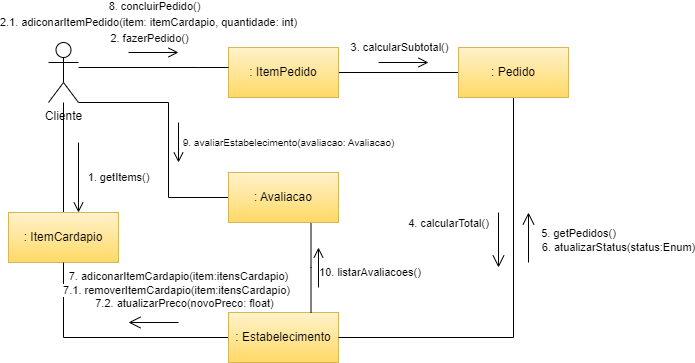

The diagram above was exported from draw.io. Its source (the exported page's mxGraphModel, read from the mxfile embedded in the PNG):
<mxGraphModel dx="1161" dy="632" grid="1" gridSize="10" guides="1" tooltips="1" connect="1" arrows="1" fold="1" page="1" pageScale="1" pageWidth="827" pageHeight="1169" math="0" shadow="0">
  <root>
    <mxCell id="0" />
    <mxCell id="1" parent="0" />
    <mxCell id="1gJ1bWUDthgztnS0vzRr-17" style="edgeStyle=orthogonalEdgeStyle;rounded=0;orthogonalLoop=1;jettySize=auto;html=1;entryX=0;entryY=0.5;entryDx=0;entryDy=0;endArrow=none;endFill=0;" edge="1" parent="1" source="1gJ1bWUDthgztnS0vzRr-1" target="1gJ1bWUDthgztnS0vzRr-16">
      <mxGeometry relative="1" as="geometry" />
    </mxCell>
    <mxCell id="1gJ1bWUDthgztnS0vzRr-1" value=": ItemPedido" style="html=1;whiteSpace=wrap;fillColor=#fff2cc;strokeColor=#d6b656;gradientColor=#ffd966;" vertex="1" parent="1">
      <mxGeometry x="290" y="285" width="110" height="50" as="geometry" />
    </mxCell>
    <mxCell id="1gJ1bWUDthgztnS0vzRr-3" style="edgeStyle=orthogonalEdgeStyle;rounded=0;orthogonalLoop=1;jettySize=auto;html=1;endArrow=none;endFill=0;" edge="1" parent="1" source="1gJ1bWUDthgztnS0vzRr-2" target="1gJ1bWUDthgztnS0vzRr-1">
      <mxGeometry relative="1" as="geometry">
        <Array as="points">
          <mxPoint x="260" y="305" />
          <mxPoint x="260" y="305" />
        </Array>
      </mxGeometry>
    </mxCell>
    <mxCell id="1gJ1bWUDthgztnS0vzRr-36" style="edgeStyle=orthogonalEdgeStyle;rounded=0;orthogonalLoop=1;jettySize=auto;html=1;entryX=0;entryY=0.5;entryDx=0;entryDy=0;endArrow=none;endFill=0;" edge="1" parent="1" source="1gJ1bWUDthgztnS0vzRr-2" target="1gJ1bWUDthgztnS0vzRr-35">
      <mxGeometry relative="1" as="geometry">
        <Array as="points">
          <mxPoint x="230" y="340" />
          <mxPoint x="230" y="435" />
        </Array>
      </mxGeometry>
    </mxCell>
    <mxCell id="1gJ1bWUDthgztnS0vzRr-37" value="&lt;font style=&quot;font-size: 10px;&quot;&gt;9. avaliarEstabelecimento(avaliacao: Avaliacao)&lt;/font&gt;" style="edgeLabel;html=1;align=center;verticalAlign=middle;resizable=0;points=[];" vertex="1" connectable="0" parent="1gJ1bWUDthgztnS0vzRr-36">
      <mxGeometry x="0.0997" y="-1" relative="1" as="geometry">
        <mxPoint x="121" y="-5" as="offset" />
      </mxGeometry>
    </mxCell>
    <mxCell id="1gJ1bWUDthgztnS0vzRr-2" value="Cliente" style="shape=umlActor;verticalLabelPosition=bottom;verticalAlign=top;html=1;" vertex="1" parent="1">
      <mxGeometry x="110" y="280" width="30" height="60" as="geometry" />
    </mxCell>
    <mxCell id="1gJ1bWUDthgztnS0vzRr-6" value="" style="endArrow=open;startArrow=none;endFill=0;startFill=0;endSize=8;startSize=10;html=1;rounded=0;exitX=1;exitY=0.9;exitDx=0;exitDy=0;exitPerimeter=0;" edge="1" parent="1">
      <mxGeometry width="160" relative="1" as="geometry">
        <mxPoint x="190" y="290" as="sourcePoint" />
        <mxPoint x="240" y="290" as="targetPoint" />
      </mxGeometry>
    </mxCell>
    <mxCell id="1gJ1bWUDthgztnS0vzRr-9" value="2. fazerPedido()" style="edgeLabel;html=1;align=center;verticalAlign=middle;resizable=0;points=[];" vertex="1" connectable="0" parent="1gJ1bWUDthgztnS0vzRr-6">
      <mxGeometry x="0.16" y="4" relative="1" as="geometry">
        <mxPoint x="-9" y="-10" as="offset" />
      </mxGeometry>
    </mxCell>
    <mxCell id="1gJ1bWUDthgztnS0vzRr-12" style="edgeStyle=orthogonalEdgeStyle;rounded=0;orthogonalLoop=1;jettySize=auto;html=1;endArrow=none;endFill=0;" edge="1" parent="1" source="1gJ1bWUDthgztnS0vzRr-8" target="1gJ1bWUDthgztnS0vzRr-2">
      <mxGeometry relative="1" as="geometry" />
    </mxCell>
    <mxCell id="1gJ1bWUDthgztnS0vzRr-8" value=": ItemCardapio" style="html=1;whiteSpace=wrap;fillColor=#fff2cc;strokeColor=#d6b656;gradientColor=#ffd966;" vertex="1" parent="1">
      <mxGeometry x="70" y="450" width="110" height="50" as="geometry" />
    </mxCell>
    <mxCell id="1gJ1bWUDthgztnS0vzRr-13" value="" style="endArrow=open;startArrow=none;endFill=0;startFill=0;endSize=8;startSize=10;html=1;rounded=0;" edge="1" parent="1">
      <mxGeometry width="160" relative="1" as="geometry">
        <mxPoint x="140" y="380" as="sourcePoint" />
        <mxPoint x="140" y="450" as="targetPoint" />
      </mxGeometry>
    </mxCell>
    <mxCell id="1gJ1bWUDthgztnS0vzRr-14" value="1. getItems()" style="edgeLabel;html=1;align=center;verticalAlign=middle;resizable=0;points=[];" vertex="1" connectable="0" parent="1gJ1bWUDthgztnS0vzRr-13">
      <mxGeometry x="0.16" y="4" relative="1" as="geometry">
        <mxPoint x="36" y="-6" as="offset" />
      </mxGeometry>
    </mxCell>
    <mxCell id="1gJ1bWUDthgztnS0vzRr-20" style="edgeStyle=orthogonalEdgeStyle;rounded=0;orthogonalLoop=1;jettySize=auto;html=1;entryX=0.5;entryY=1;entryDx=0;entryDy=0;endArrow=none;endFill=0;" edge="1" parent="1" source="1gJ1bWUDthgztnS0vzRr-15" target="1gJ1bWUDthgztnS0vzRr-8">
      <mxGeometry relative="1" as="geometry" />
    </mxCell>
    <mxCell id="1gJ1bWUDthgztnS0vzRr-15" value=": Estabelecimento" style="html=1;whiteSpace=wrap;fillColor=#fff2cc;strokeColor=#d6b656;gradientColor=#ffd966;" vertex="1" parent="1">
      <mxGeometry x="290" y="550" width="110" height="50" as="geometry" />
    </mxCell>
    <mxCell id="1gJ1bWUDthgztnS0vzRr-25" style="edgeStyle=orthogonalEdgeStyle;rounded=0;orthogonalLoop=1;jettySize=auto;html=1;startArrow=none;startFill=0;endArrow=none;endFill=0;" edge="1" parent="1" source="1gJ1bWUDthgztnS0vzRr-16" target="1gJ1bWUDthgztnS0vzRr-15">
      <mxGeometry relative="1" as="geometry">
        <Array as="points">
          <mxPoint x="575" y="575" />
        </Array>
      </mxGeometry>
    </mxCell>
    <mxCell id="1gJ1bWUDthgztnS0vzRr-16" value=": Pedido" style="html=1;whiteSpace=wrap;fillColor=#fff2cc;strokeColor=#d6b656;gradientColor=#ffd966;" vertex="1" parent="1">
      <mxGeometry x="520" y="285" width="110" height="50" as="geometry" />
    </mxCell>
    <mxCell id="1gJ1bWUDthgztnS0vzRr-18" value="" style="endArrow=open;startArrow=none;endFill=0;startFill=0;endSize=8;startSize=10;html=1;rounded=0;exitX=1;exitY=0.9;exitDx=0;exitDy=0;exitPerimeter=0;" edge="1" parent="1">
      <mxGeometry width="160" relative="1" as="geometry">
        <mxPoint x="440" y="300" as="sourcePoint" />
        <mxPoint x="490" y="300" as="targetPoint" />
      </mxGeometry>
    </mxCell>
    <mxCell id="1gJ1bWUDthgztnS0vzRr-19" value="3. calcularSubtotal()" style="edgeLabel;html=1;align=center;verticalAlign=middle;resizable=0;points=[];" vertex="1" connectable="0" parent="1gJ1bWUDthgztnS0vzRr-18">
      <mxGeometry x="0.16" y="4" relative="1" as="geometry">
        <mxPoint x="-9" y="-11" as="offset" />
      </mxGeometry>
    </mxCell>
    <mxCell id="1gJ1bWUDthgztnS0vzRr-23" value="" style="endArrow=none;startArrow=open;endFill=0;startFill=0;endSize=8;startSize=10;html=1;rounded=0;exitX=1;exitY=0.9;exitDx=0;exitDy=0;exitPerimeter=0;" edge="1" parent="1">
      <mxGeometry width="160" relative="1" as="geometry">
        <mxPoint x="190" y="560" as="sourcePoint" />
        <mxPoint x="240" y="560" as="targetPoint" />
      </mxGeometry>
    </mxCell>
    <mxCell id="1gJ1bWUDthgztnS0vzRr-24" value="7.1. removerItemCardapio(item:itensCardapio)" style="edgeLabel;html=1;align=center;verticalAlign=middle;resizable=0;points=[];" vertex="1" connectable="0" parent="1gJ1bWUDthgztnS0vzRr-23">
      <mxGeometry x="0.16" y="4" relative="1" as="geometry">
        <mxPoint x="18" y="-28" as="offset" />
      </mxGeometry>
    </mxCell>
    <mxCell id="1gJ1bWUDthgztnS0vzRr-27" value="" style="endArrow=none;startArrow=open;endFill=0;startFill=0;endSize=8;startSize=10;html=1;rounded=0;exitX=1;exitY=0.9;exitDx=0;exitDy=0;exitPerimeter=0;" edge="1" parent="1">
      <mxGeometry width="160" relative="1" as="geometry">
        <mxPoint x="590" y="450" as="sourcePoint" />
        <mxPoint x="590" y="500" as="targetPoint" />
      </mxGeometry>
    </mxCell>
    <mxCell id="1gJ1bWUDthgztnS0vzRr-28" value="5. getPedidos()" style="edgeLabel;html=1;align=center;verticalAlign=middle;resizable=0;points=[];" vertex="1" connectable="0" parent="1gJ1bWUDthgztnS0vzRr-27">
      <mxGeometry x="0.16" y="4" relative="1" as="geometry">
        <mxPoint x="46" y="-9" as="offset" />
      </mxGeometry>
    </mxCell>
    <mxCell id="1gJ1bWUDthgztnS0vzRr-29" value="" style="endArrow=none;startArrow=open;endFill=0;startFill=0;endSize=8;startSize=10;html=1;rounded=0;" edge="1" parent="1">
      <mxGeometry width="160" relative="1" as="geometry">
        <mxPoint x="560" y="505" as="sourcePoint" />
        <mxPoint x="560" y="450" as="targetPoint" />
      </mxGeometry>
    </mxCell>
    <mxCell id="1gJ1bWUDthgztnS0vzRr-30" value="4. calcularTotal()" style="edgeLabel;html=1;align=center;verticalAlign=middle;resizable=0;points=[];" vertex="1" connectable="0" parent="1gJ1bWUDthgztnS0vzRr-29">
      <mxGeometry x="0.16" y="4" relative="1" as="geometry">
        <mxPoint x="-46" y="-13" as="offset" />
      </mxGeometry>
    </mxCell>
    <mxCell id="1gJ1bWUDthgztnS0vzRr-31" value="2.1. adiconarItemPedido(item: itemCardapio, quantidade: int)" style="edgeLabel;html=1;align=center;verticalAlign=middle;resizable=0;points=[];" vertex="1" connectable="0" parent="1">
      <mxGeometry x="210" y="260" as="geometry" />
    </mxCell>
    <mxCell id="1gJ1bWUDthgztnS0vzRr-32" value="6. atualizarStatus(status:Enum)" style="edgeLabel;html=1;align=center;verticalAlign=middle;resizable=0;points=[];" vertex="1" connectable="0" parent="1">
      <mxGeometry x="680" y="485" as="geometry" />
    </mxCell>
    <mxCell id="1gJ1bWUDthgztnS0vzRr-33" value="7. adiconarItemCardapio(item:itensCardapio)" style="edgeLabel;html=1;align=center;verticalAlign=middle;resizable=0;points=[];" vertex="1" connectable="0" parent="1">
      <mxGeometry x="240" y="514" as="geometry" />
    </mxCell>
    <mxCell id="1gJ1bWUDthgztnS0vzRr-34" value="7.2. atualizarPreco(novoPreco: float)" style="edgeLabel;html=1;align=center;verticalAlign=middle;resizable=0;points=[];" vertex="1" connectable="0" parent="1">
      <mxGeometry x="246.04761904761904" y="541" as="geometry" />
    </mxCell>
    <mxCell id="1gJ1bWUDthgztnS0vzRr-40" style="edgeStyle=orthogonalEdgeStyle;rounded=0;orthogonalLoop=1;jettySize=auto;html=1;exitX=0.75;exitY=1;exitDx=0;exitDy=0;endArrow=none;endFill=0;" edge="1" parent="1" source="1gJ1bWUDthgztnS0vzRr-35" target="1gJ1bWUDthgztnS0vzRr-15">
      <mxGeometry relative="1" as="geometry">
        <Array as="points">
          <mxPoint x="373" y="505" />
          <mxPoint x="373" y="505" />
        </Array>
      </mxGeometry>
    </mxCell>
    <mxCell id="1gJ1bWUDthgztnS0vzRr-35" value=": Avaliacao" style="html=1;whiteSpace=wrap;fillColor=#fff2cc;strokeColor=#d6b656;gradientColor=#ffd966;" vertex="1" parent="1">
      <mxGeometry x="290" y="410" width="110" height="50" as="geometry" />
    </mxCell>
    <mxCell id="1gJ1bWUDthgztnS0vzRr-38" value="" style="endArrow=open;startArrow=none;endFill=0;startFill=0;endSize=8;startSize=10;html=1;rounded=0;" edge="1" parent="1">
      <mxGeometry width="160" relative="1" as="geometry">
        <mxPoint x="240" y="360" as="sourcePoint" />
        <mxPoint x="240" y="400" as="targetPoint" />
      </mxGeometry>
    </mxCell>
    <mxCell id="1gJ1bWUDthgztnS0vzRr-41" value="" style="endArrow=open;startArrow=none;endFill=0;startFill=0;endSize=8;startSize=10;html=1;rounded=0;" edge="1" parent="1">
      <mxGeometry width="160" relative="1" as="geometry">
        <mxPoint x="380" y="525" as="sourcePoint" />
        <mxPoint x="380" y="485" as="targetPoint" />
      </mxGeometry>
    </mxCell>
    <mxCell id="1gJ1bWUDthgztnS0vzRr-42" value="&lt;div&gt;10. listarAvaliacoes()&amp;nbsp;&lt;/div&gt;" style="edgeLabel;html=1;align=center;verticalAlign=middle;resizable=0;points=[];" vertex="1" connectable="0" parent="1">
      <mxGeometry x="430" y="513.9952380952382" as="geometry">
        <mxPoint x="3" y="-4" as="offset" />
      </mxGeometry>
    </mxCell>
    <mxCell id="1gJ1bWUDthgztnS0vzRr-43" value="8. concluirPedido()" style="edgeLabel;html=1;align=center;verticalAlign=middle;resizable=0;points=[];" vertex="1" connectable="0" parent="1">
      <mxGeometry x="216" y="244" as="geometry" />
    </mxCell>
  </root>
</mxGraphModel>